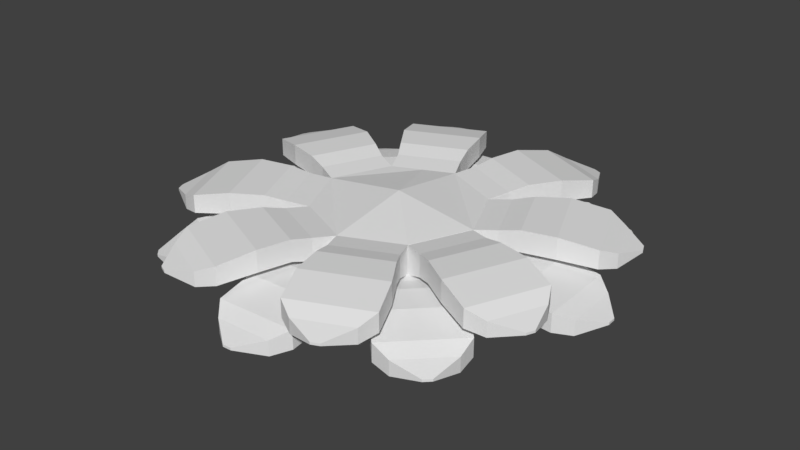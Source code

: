 # Source: Flower2.blend  (saved by Blender 2.79.0; exported with 4.5.12 LTS)
import bpy
from mathutils import Matrix  # noqa: F401  (used for matrix-valued properties, if any)

bpy.ops.wm.read_factory_settings(use_empty=True)
scene = bpy.context.scene
scene.name = 'Scene'

# ---- collections
col_collection_1 = bpy.data.collections.new('Collection 1'); scene.collection.children.link(col_collection_1)

# ---- materials (node trees are filled in below, after node groups)
mat_material_001 = bpy.data.materials.new('Material.001')
mat_material_001.alpha_threshold = 0.0
mat_material_001.use_transparent_shadow = False
mat_material_001.roughness = 0.5
mat_material_002 = bpy.data.materials.new('Material.002')
mat_material_002.alpha_threshold = 0.0
mat_material_002.use_transparent_shadow = False
mat_material_002.roughness = 0.5
mat_material_003 = bpy.data.materials.new('Material.003')
mat_material_003.alpha_threshold = 0.0
mat_material_003.use_transparent_shadow = False
mat_material_003.roughness = 0.5

# ---- material node trees

# ---- world
world_world = bpy.data.worlds.new('World'); scene.world = world_world
world_world.color = (0.05088, 0.05088, 0.05088)
world_world.use_sun_shadow = False
world_world.sun_shadow_jitter_overblur = 0.0
world_world.cycles.sampling_method = 'MANUAL'

# ---- meshes
me_cube_002 = bpy.data.meshes.new('Cube.002')
me_cube_002.from_pydata([(-1.0, -1.0, 1.0), (-1.0, 1.0, 1.0), (1.0, -1.0, 1.0), (1.0, 1.0, 1.0), (-1.0, -1.0, 0.0), (-1.446, 0.0, 1.0), (-1.0, 1.0, 0.0), (0.0, 1.446, 1.0), (1.0, 1.0, 0.0), (1.446, 0.0, 1.0), (1.0, -1.0, 0.0), (0.0, -1.446, 1.0), (0.0, 0.0, 1.218), (0.0, -1.446, 0.0), (1.446, 0.0, 0.0), (0.0, 1.446, 0.0), (-1.446, 0.0, 0.0), (-1.0, -1.0, 0.5), (-1.223, 0.5, 1.0), (0.5, 1.223, 1.0), (1.223, -0.5, 1.0), (-0.5, -1.223, 1.0), (-1.223, -0.5, 1.0), (-1.0, 1.0, 0.5), (-0.5, 1.223, 1.0), (1.0, 1.0, 0.5), (1.223, 0.5, 1.0), (1.0, -1.0, 0.5), (-0.5, -1.223, 0.0), (0.0, -1.446, 0.5), (1.223, -0.5, 0.0), (1.223, 0.5, 0.0), (1.446, 0.0, 0.5), (0.5, 1.223, 0.0), (-0.5, 1.223, 0.0), (0.0, 1.446, 0.5), (-1.223, 0.5, 0.0), (-1.223, -0.5, 0.0), (-1.446, 0.0, 0.5), (0.5, -1.223, 1.0), (0.5, -1.223, 0.0), (0.5, -1.223, 0.5), (-1.223, -0.5, 0.5), (-0.5, 1.223, 0.5), (1.223, 0.5, 0.5), (-0.5, -1.223, 0.5), (1.223, -0.5, 0.5), (0.5, 1.223, 0.5), (-1.223, 0.5, 0.5), (0.6633, -1.589, 1.05), (0.1633, -1.812, 1.05), (1.163, -1.366, 1.05), (1.163, -1.366, 0.6598), (0.1633, -1.812, 0.6598), (0.6633, -1.589, 0.6598), (0.8051, -1.907, 1.125), (0.2619, -2.149, 1.125), (1.348, -1.664, 1.125), (1.348, -1.664, 0.7552), (0.2619, -2.149, 0.7552), (0.8051, -1.907, 0.7552), (1.032, -2.414, 1.131), (0.4038, -2.694, 1.131), (1.659, -2.134, 1.131), (1.659, -2.134, 0.7633), (0.4038, -2.694, 0.7633), (1.032, -2.414, 0.7633), (1.284, -2.98, 1.014), (0.6567, -3.26, 1.014), (1.912, -2.7, 1.014), (1.912, -2.7, 0.6989), (0.6567, -3.26, 0.6989), (1.284, -2.98, 0.6989), (1.389, -3.215, 0.8931), (0.9541, -3.409, 0.8931), (1.824, -3.02, 0.8931), (1.824, -3.02, 0.6382), (0.9541, -3.409, 0.6382), (1.389, -3.215, 0.6382), (1.521, -3.509, 0.7855), (1.453, -3.539, 0.7855), (1.588, -3.479, 0.7855), (1.588, -3.479, 0.7458), (1.453, -3.539, 0.7458), (1.521, -3.509, 0.7458), (0.005389, -1.436, 1.0), (-0.9941, -0.988, 1.0), (0.005389, -1.436, 0.5), (-0.4943, -1.212, 1.0), (-0.9941, -0.988, 0.5), (-0.4943, -1.212, 0.5), (-0.6581, -1.577, 1.051), (-1.158, -1.353, 1.051), (-0.1583, -1.801, 1.051), (-0.1583, -1.801, 0.6598), (-1.158, -1.353, 0.6598), (-0.6581, -1.577, 0.6598), (-0.8003, -1.895, 1.125), (-1.343, -1.652, 1.125), (-0.2574, -2.138, 1.125), (-0.2574, -2.138, 0.7553), (-1.343, -1.652, 0.7553), (-0.8003, -1.895, 0.7553), (-1.027, -2.402, 1.131), (-1.655, -2.121, 1.131), (-0.4, -2.683, 1.131), (-0.4, -2.683, 0.7634), (-1.655, -2.121, 0.7634), (-1.027, -2.402, 0.7634), (-1.281, -2.968, 1.014), (-1.908, -2.687, 1.014), (-0.6535, -3.249, 1.014), (-0.6535, -3.249, 0.6989), (-1.908, -2.687, 0.6989), (-1.281, -2.968, 0.6989), (-1.386, -3.202, 0.8932), (-1.82, -3.007, 0.8932), (-0.9511, -3.397, 0.8932), (-0.9511, -3.397, 0.6382), (-1.82, -3.007, 0.6382), (-1.386, -3.202, 0.6382), (-1.518, -3.497, 0.7856), (-1.585, -3.466, 0.7856), (-1.45, -3.527, 0.7856), (-1.45, -3.527, 0.7458), (-1.585, -3.466, 0.7458), (-1.518, -3.497, 0.7458), (-0.9729, -0.9902, 0.9957), (-1.415, 0.01168, 0.9957), (-0.9729, -0.9902, 0.4957), (-1.194, -0.4893, 0.9957), (-1.415, 0.01168, 0.4957), (-1.194, -0.4893, 0.4957), (-1.56, -0.651, 1.046), (-1.782, -0.1501, 1.046), (-1.339, -1.152, 1.046), (-1.339, -1.152, 0.6555), (-1.782, -0.1501, 0.6555), (-1.56, -0.651, 0.6555), (-1.879, -0.7915, 1.12), (-2.119, -0.2473, 1.12), (-1.638, -1.336, 1.12), (-1.638, -1.336, 0.7509), (-2.119, -0.2473, 0.7509), (-1.879, -0.7915, 0.7509), (-2.387, -1.016, 1.127), (-2.664, -0.3869, 1.127), (-2.109, -1.645, 1.127), (-2.109, -1.645, 0.7591), (-2.664, -0.3869, 0.7591), (-2.387, -1.016, 0.7591), (-2.954, -1.266, 1.009), (-3.232, -0.6373, 1.009), (-2.677, -1.895, 1.009), (-2.677, -1.895, 0.6946), (-3.232, -0.6373, 0.6946), (-2.954, -1.266, 0.6946), (-3.189, -1.37, 0.8889), (-3.381, -0.9341, 0.8889), (-2.997, -1.806, 0.8889), (-2.997, -1.806, 0.6339), (-3.381, -0.9341, 0.6339), (-3.189, -1.37, 0.6339), (-3.484, -1.5, 0.7812), (-3.514, -1.432, 0.7812), (-3.454, -1.568, 0.7812), (-3.454, -1.568, 0.7415), (-3.514, -1.432, 0.7415), (-3.484, -1.5, 0.7415), (-1.428, -0.007555, 0.9957), (-0.9813, 0.9924, 0.9957), (-1.428, -0.007555, 0.4957), (-1.205, 0.4924, 0.9957), (-0.9813, 0.9924, 0.4957), (-1.205, 0.4924, 0.4957), (-1.57, 0.6558, 1.046), (-1.347, 1.156, 1.046), (-1.794, 0.1558, 1.046), (-1.794, 0.1558, 0.6555), (-1.347, 1.156, 0.6555), (-1.57, 0.6558, 0.6555), (-1.888, 0.7976, 1.12), (-1.645, 1.341, 1.12), (-2.131, 0.2545, 1.12), (-2.131, 0.2545, 0.7509), (-1.645, 1.341, 0.7509), (-1.888, 0.7976, 0.7509), (-2.395, 1.024, 1.127), (-2.115, 1.652, 1.127), (-2.675, 0.3965, 1.127), (-2.675, 0.3965, 0.7591), (-2.115, 1.652, 0.7591), (-2.395, 1.024, 0.7591), (-2.961, 1.277, 1.009), (-2.681, 1.905, 1.009), (-3.242, 0.6495, 1.009), (-3.242, 0.6495, 0.6946), (-2.681, 1.905, 0.6946), (-2.961, 1.277, 0.6946), (-3.196, 1.382, 0.8889), (-3.001, 1.817, 0.8889), (-3.39, 0.9469, 0.8889), (-3.39, 0.9469, 0.6339), (-3.001, 1.817, 0.6339), (-3.196, 1.382, 0.6339), (-3.49, 1.513, 0.7812), (-3.46, 1.581, 0.7812), (-3.521, 1.446, 0.7812), (-3.521, 1.446, 0.7415), (-3.46, 1.581, 0.7415), (-3.49, 1.513, 0.7415), (-0.9937, 0.9982, 0.9957), (0.004353, 1.449, 0.9957), (-0.9937, 0.9982, 0.4957), (-0.4947, 1.224, 0.9957), (0.004353, 1.449, 0.4957), (-0.4947, 1.224, 0.4957), (-0.6595, 1.589, 1.046), (-0.1605, 1.814, 1.046), (-1.159, 1.363, 1.046), (-1.159, 1.363, 0.6555), (-0.1605, 1.814, 0.6555), (-0.6595, 1.589, 0.6555), (-0.8027, 1.906, 1.12), (-0.2606, 2.15, 1.12), (-1.345, 1.661, 1.12), (-1.345, 1.661, 0.7509), (-0.2606, 2.15, 0.7509), (-0.8027, 1.906, 0.7509), (-1.031, 2.412, 1.127), (-0.4049, 2.695, 1.127), (-1.658, 2.129, 1.127), (-1.658, 2.129, 0.7591), (-0.4049, 2.695, 0.7591), (-1.031, 2.412, 0.7591), (-1.287, 2.977, 1.009), (-0.6602, 3.26, 1.009), (-1.913, 2.694, 1.009), (-1.913, 2.694, 0.6946), (-0.6602, 3.26, 0.6946), (-1.287, 2.977, 0.6946), (-1.392, 3.211, 0.8889), (-0.9582, 3.407, 0.8889), (-1.826, 3.015, 0.8889), (-1.826, 3.015, 0.6339), (-0.9582, 3.407, 0.6339), (-1.392, 3.211, 0.6339), (-1.525, 3.505, 0.7812), (-1.457, 3.536, 0.7812), (-1.593, 3.475, 0.7812), (-1.593, 3.475, 0.7415), (-1.457, 3.536, 0.7415), (-1.525, 3.505, 0.7415), (-0.009278, 1.43, 0.9957), (0.9865, 0.9746, 0.9957), (-0.009278, 1.43, 0.4957), (0.4886, 1.202, 0.9957), (0.9865, 0.9746, 0.4957), (0.4886, 1.202, 0.4957), (0.6553, 1.567, 1.046), (1.153, 1.339, 1.046), (0.1574, 1.795, 1.046), (0.1574, 1.795, 0.6555), (1.153, 1.339, 0.6555), (0.6553, 1.567, 0.6555), (0.8001, 1.883, 1.12), (1.341, 1.635, 1.12), (0.2592, 2.131, 1.12), (0.2592, 2.131, 0.7509), (1.341, 1.635, 0.7509), (0.8001, 1.883, 0.7509), (1.031, 2.388, 1.127), (1.656, 2.102, 1.127), (0.4061, 2.674, 1.127), (0.4061, 2.674, 0.7591), (1.656, 2.102, 0.7591), (1.031, 2.388, 0.7591), (1.289, 2.952, 1.009), (1.914, 2.666, 1.009), (0.6643, 3.238, 1.009), (0.6643, 3.238, 0.6946), (1.914, 2.666, 0.6946), (1.289, 2.952, 0.6946), (1.396, 3.185, 0.8889), (1.829, 2.987, 0.8889), (0.963, 3.384, 0.8889), (0.963, 3.384, 0.6339), (1.829, 2.987, 0.6339), (1.396, 3.185, 0.6339), (1.53, 3.479, 0.7812), (1.598, 3.448, 0.7812), (1.463, 3.51, 0.7812), (1.463, 3.51, 0.7415), (1.598, 3.448, 0.7415), (1.53, 3.479, 0.7415), (0.9875, 0.999, 0.9957), (1.423, -0.005657, 0.9957), (0.9875, 0.999, 0.4957), (1.205, 0.4967, 0.9957), (1.423, -0.005657, 0.4957), (1.205, 0.4967, 0.4957), (1.573, 0.6561, 1.046), (1.791, 0.1537, 1.046), (1.355, 1.158, 1.046), (1.355, 1.158, 0.6555), (1.791, 0.1537, 0.6555), (1.573, 0.6561, 0.6555), (1.892, 0.7945, 1.12), (2.129, 0.2488, 1.12), (1.655, 1.34, 1.12), (1.655, 1.34, 0.7509), (2.129, 0.2488, 0.7509), (1.892, 0.7945, 0.7509), (2.402, 1.016, 1.127), (2.675, 0.3849, 1.127), (2.128, 1.646, 1.127), (2.128, 1.646, 0.7591), (2.675, 0.3849, 0.7591), (2.402, 1.016, 0.7591), (2.971, 1.262, 1.009), (3.244, 0.6317, 1.009), (2.697, 1.893, 1.009), (2.697, 1.893, 0.6946), (3.244, 0.6317, 0.6946), (2.971, 1.262, 0.6946), (3.206, 1.365, 0.8889), (3.396, 0.9275, 0.8889), (3.016, 1.801, 0.8889), (3.016, 1.801, 0.6339), (3.396, 0.9275, 0.6339), (3.206, 1.365, 0.6339), (3.502, 1.493, 0.7812), (3.532, 1.425, 0.7812), (3.473, 1.561, 0.7812), (3.473, 1.561, 0.7415), (3.532, 1.425, 0.7415), (3.502, 1.493, 0.7415), (1.425, 0.002736, 0.9957), (0.9863, -1.001, 0.9957), (1.425, 0.002736, 0.4957), (1.206, -0.4989, 0.9957), (0.9863, -1.001, 0.4957), (1.206, -0.4989, 0.4957), (1.573, -0.6595, 1.046), (1.353, -1.161, 1.046), (1.792, -0.1579, 1.046), (1.792, -0.1579, 0.6555), (1.353, -1.161, 0.6555), (1.573, -0.6595, 0.6555), (1.891, -0.7989, 1.12), (1.653, -1.344, 1.12), (2.13, -0.254, 1.12), (2.13, -0.254, 0.7509), (1.653, -1.344, 0.7509), (1.891, -0.7989, 0.7509), (2.4, -1.022, 1.127), (2.125, -1.651, 1.127), (2.676, -0.3919, 1.127), (2.676, -0.3919, 0.7591), (2.125, -1.651, 0.7591), (2.4, -1.022, 0.7591), (2.969, -1.27, 1.009), (2.693, -1.9, 1.009), (3.244, -0.6406, 1.009), (3.244, -0.6406, 0.6946), (2.693, -1.9, 0.6946), (2.969, -1.27, 0.6946), (3.204, -1.373, 0.8889), (3.013, -1.81, 0.8889), (3.395, -0.9369, 0.8889), (3.395, -0.9369, 0.6339), (3.013, -1.81, 0.6339), (3.204, -1.373, 0.6339), (3.499, -1.503, 0.7812), (3.47, -1.571, 0.7812), (3.529, -1.435, 0.7812), (3.529, -1.435, 0.7415), (3.47, -1.571, 0.7415), (3.499, -1.503, 0.7415), (0.5711, -1.29, 0.5206), (0.5378, 1.353, 0.5206), (-0.5229, -1.338, 0.5206), (0.9211, 0.962, 0.5206), (0.5711, -1.29, 0.02057), (0.5378, 1.353, 0.02057), (0.02412, -1.314, 0.5206), (-0.5229, -1.338, 0.02057), (0.02412, -1.314, 0.02057), (0.9211, 0.962, 0.02057), (0.04194, -1.714, 0.571), (-0.5051, -1.739, 0.571), (0.589, -1.69, 0.571), (0.589, -1.69, 0.1804), (-0.5051, -1.739, 0.1804), (0.04194, -1.714, 0.1804), (0.05741, -2.062, 0.6453), (-0.5369, -2.088, 0.6453), (0.6517, -2.035, 0.6453), (0.6517, -2.035, 0.2758), (-0.5369, -2.088, 0.2758), (0.05741, -2.062, 0.2758), (0.08212, -2.617, 0.6519), (-0.6047, -2.647, 0.6519), (0.7689, -2.586, 0.6519), (0.7689, -2.586, 0.2839), (-0.6047, -2.647, 0.2839), (0.08212, -2.617, 0.2839), (0.1097, -3.236, 0.5342), (-0.5771, -3.267, 0.5342), (0.7965, -3.206, 0.5342), (0.7965, -3.206, 0.2195), (-0.5771, -3.267, 0.2195), (0.1097, -3.236, 0.2195), (0.1211, -3.493, 0.4137), (-0.3547, -3.514, 0.4137), (0.597, -3.471, 0.4137), (0.597, -3.471, 0.1587), (-0.3547, -3.514, 0.1587), (0.1211, -3.493, 0.1587), (0.1355, -3.815, 0.3061), (0.06134, -3.818, 0.3061), (0.2096, -3.812, 0.3061), (0.2096, -3.812, 0.2664), (0.06134, -3.818, 0.2664), (0.1355, -3.815, 0.2664), (-0.5139, -1.33, 0.5206), (-1.28, -0.5474, 0.5206), (-0.5139, -1.33, 0.0206), (-0.8968, -0.9389, 0.5206), (-1.28, -0.5474, 0.0206), (-0.8968, -0.9389, 0.0206), (-1.183, -1.219, 0.5711), (-1.566, -0.8274, 0.5711), (-0.8003, -1.61, 0.5711), (-0.8003, -1.61, 0.1804), (-1.566, -0.8274, 0.1804), (-1.183, -1.219, 0.1804), (-1.432, -1.462, 0.6453), (-1.848, -1.037, 0.6453), (-1.016, -1.887, 0.6453), (-1.016, -1.887, 0.2758), (-1.848, -1.037, 0.2758), (-1.432, -1.462, 0.2758), (-1.829, -1.851, 0.6519), (-2.31, -1.359, 0.6519), (-1.348, -2.342, 0.6519), (-1.348, -2.342, 0.2839), (-2.31, -1.359, 0.2839), (-1.829, -1.851, 0.2839), (-2.272, -2.284, 0.5343), (-2.753, -1.793, 0.5343), (-1.792, -2.776, 0.5343), (-1.792, -2.776, 0.2195), (-2.753, -1.793, 0.2195), (-2.272, -2.284, 0.2195), (-2.456, -2.464, 0.4137), (-2.789, -2.123, 0.4137), (-2.123, -2.804, 0.4137), (-2.123, -2.804, 0.1588), (-2.789, -2.123, 0.1588), (-2.456, -2.464, 0.1588), (-2.687, -2.689, 0.3061), (-2.738, -2.636, 0.3061), (-2.635, -2.742, 0.3061), (-2.635, -2.742, 0.2664), (-2.738, -2.636, 0.2664), (-2.687, -2.689, 0.2664), (-1.261, -0.5572, 0.5163), (-1.305, 0.537, 0.5163), (-1.261, -0.5572, 0.01629), (-1.283, -0.01009, 0.5163), (-1.305, 0.537, 0.01629), (-1.283, -0.01009, 0.01629), (-1.683, -0.02621, 0.5668), (-1.705, 0.5209, 0.5668), (-1.661, -0.5733, 0.5668), (-1.661, -0.5733, 0.1761), (-1.705, 0.5209, 0.1761), (-1.683, -0.02621, 0.1761), (-2.031, -0.04022, 0.641), (-2.055, 0.5542, 0.641), (-2.007, -0.6346, 0.641), (-2.007, -0.6346, 0.2715), (-2.055, 0.5542, 0.2715), (-2.031, -0.04022, 0.2715), (-2.586, -0.06259, 0.6476), (-2.613, 0.6243, 0.6476), (-2.558, -0.7495, 0.6476), (-2.558, -0.7495, 0.2796), (-2.613, 0.6243, 0.2796), (-2.586, -0.06259, 0.2796), (-3.205, -0.08757, 0.5299), (-3.233, 0.5993, 0.5299), (-3.178, -0.7745, 0.5299), (-3.178, -0.7745, 0.2152), (-3.233, 0.5993, 0.2152), (-3.205, -0.08757, 0.2152), (-3.462, -0.0979, 0.4094), (-3.481, 0.378, 0.4094), (-3.443, -0.5738, 0.4094), (-3.443, -0.5738, 0.1544), (-3.481, 0.378, 0.1544), (-3.462, -0.0979, 0.1544), (-3.784, -0.1109, 0.3018), (-3.787, -0.03674, 0.3018), (-3.781, -0.1851, 0.3018), (-3.781, -0.1851, 0.2621), (-3.787, -0.03674, 0.2621), (-3.784, -0.1109, 0.2621), (-1.324, 0.5238, 0.5163), (-0.5416, 1.29, 0.5163), (-1.324, 0.5238, 0.01629), (-0.9327, 0.9071, 0.5163), (-0.5416, 1.29, 0.01629), (-0.9327, 0.9071, 0.01629), (-1.213, 1.193, 0.5668), (-0.822, 1.576, 0.5668), (-1.604, 0.8099, 0.5668), (-1.604, 0.8099, 0.1761), (-0.822, 1.576, 0.1761), (-1.213, 1.193, 0.1761), (-1.457, 1.442, 0.641), (-1.032, 1.858, 0.641), (-1.881, 1.025, 0.641), (-1.881, 1.025, 0.2715), (-1.032, 1.858, 0.2715), (-1.457, 1.442, 0.2715), (-1.845, 1.838, 0.6476), (-1.354, 2.319, 0.6476), (-2.336, 1.357, 0.6476), (-2.336, 1.357, 0.2796), (-1.354, 2.319, 0.2796), (-1.845, 1.838, 0.2796), (-2.279, 2.281, 0.5299), (-1.788, 2.762, 0.5299), (-2.77, 1.8, 0.5299), (-2.77, 1.8, 0.2152), (-1.788, 2.762, 0.2152), (-2.279, 2.281, 0.2152), (-2.459, 2.465, 0.4094), (-2.119, 2.798, 0.4094), (-2.799, 2.131, 0.4094), (-2.799, 2.131, 0.1544), (-2.119, 2.798, 0.1544), (-2.459, 2.465, 0.1544), (-2.685, 2.695, 0.3018), (-2.632, 2.747, 0.3018), (-2.738, 2.643, 0.3018), (-2.738, 2.643, 0.2621), (-2.632, 2.747, 0.2621), (-2.685, 2.695, 0.2621), (-0.5511, 1.3, 0.5163), (0.5427, 1.354, 0.5163), (-0.5511, 1.3, 0.01629), (-0.00417, 1.327, 0.5163), (0.5427, 1.354, 0.01629), (-0.00417, 1.327, 0.01629), (-0.02372, 1.727, 0.5668), (0.5232, 1.754, 0.5668), (-0.5706, 1.7, 0.5668), (-0.5706, 1.7, 0.1761), (0.5232, 1.754, 0.1761), (-0.02372, 1.727, 0.1761), (-0.04069, 2.075, 0.641), (0.5535, 2.104, 0.641), (-0.6348, 2.045, 0.641), (-0.6348, 2.045, 0.2715), (0.5535, 2.104, 0.2715), (-0.04069, 2.075, 0.2715), (-0.0678, 2.629, 0.6476), (0.6188, 2.663, 0.6476), (-0.7544, 2.596, 0.6476), (-0.7544, 2.596, 0.2796), (0.6188, 2.663, 0.2796), (-0.0678, 2.629, 0.2796), (-0.09806, 3.249, 0.5299), (0.5886, 3.282, 0.5299), (-0.7847, 3.215, 0.5299), (-0.7847, 3.215, 0.2152), (0.5886, 3.282, 0.2152), (-0.09806, 3.249, 0.2152), (-0.1106, 3.505, 0.4094), (0.3652, 3.528, 0.4094), (-0.5863, 3.482, 0.4094), (-0.5863, 3.482, 0.1544), (0.3652, 3.528, 0.1544), (-0.1106, 3.505, 0.1544), (-0.1263, 3.828, 0.3018), (-0.05221, 3.831, 0.3018), (-0.2005, 3.824, 0.3018), (-0.2005, 3.824, 0.2621), (-0.05221, 3.831, 0.2621), (-0.1263, 3.828, 0.2621), (0.5232, 1.341, 0.5163), (1.283, 0.5523, 0.5163), (0.5232, 1.341, 0.01629), (0.9029, 0.9469, 0.5163), (1.283, 0.5523, 0.01629), (0.9029, 0.9469, 0.01629), (1.192, 1.225, 0.5668), (1.571, 0.8301, 0.5668), (0.8119, 1.619, 0.5668), (0.8119, 1.619, 0.1761), (1.571, 0.8301, 0.1761), (1.192, 1.225, 0.1761), (1.442, 1.466, 0.641), (1.855, 1.037, 0.641), (1.03, 1.894, 0.641), (1.03, 1.894, 0.2715), (1.855, 1.037, 0.2715), (1.442, 1.466, 0.2715), (1.842, 1.851, 0.6476), (2.319, 1.356, 0.6476), (1.366, 2.346, 0.6476), (1.366, 2.346, 0.2796), (2.319, 1.356, 0.2796), (1.842, 1.851, 0.2796), (2.289, 2.281, 0.5299), (2.766, 1.786, 0.5299), (1.813, 2.776, 0.5299), (1.813, 2.776, 0.2152), (2.766, 1.786, 0.2152), (2.289, 2.281, 0.2152), (2.474, 2.459, 0.4094), (2.805, 2.116, 0.4094), (2.144, 2.802, 0.4094), (2.144, 2.802, 0.1544), (2.805, 2.116, 0.1544), (2.474, 2.459, 0.1544), (2.707, 2.683, 0.3018), (2.758, 2.629, 0.3018), (2.655, 2.736, 0.3018), (2.655, 2.736, 0.2621), (2.758, 2.629, 0.2621), (2.707, 2.683, 0.2621), (1.292, 0.5747, 0.5163), (1.33, -0.5198, 0.5163), (1.292, 0.5747, 0.01629), (1.311, 0.02743, 0.5163), (1.33, -0.5198, 0.01629), (1.311, 0.02743, 0.01629), (1.711, 0.041, 0.5668), (1.73, -0.5063, 0.5668), (1.693, 0.5883, 0.5668), (1.693, 0.5883, 0.1761), (1.73, -0.5063, 0.1761), (1.711, 0.041, 0.1761), (2.059, 0.05278, 0.641), (2.079, -0.5417, 0.641), (2.039, 0.6473, 0.641), (2.039, 0.6473, 0.2715), (2.079, -0.5417, 0.2715), (2.059, 0.05278, 0.2715), (2.614, 0.0716, 0.6476), (2.637, -0.6155, 0.6476), (2.591, 0.7587, 0.6476), (2.591, 0.7587, 0.2796), (2.637, -0.6155, 0.2796), (2.614, 0.0716, 0.2796), (3.234, 0.09261, 0.5299), (3.257, -0.5944, 0.5299), (3.211, 0.7797, 0.5299), (3.211, 0.7797, 0.2152), (3.257, -0.5944, 0.2152), (3.234, 0.09261, 0.2152), (3.49, 0.1013, 0.4094), (3.507, -0.3747, 0.4094), (3.474, 0.5773, 0.4094), (3.474, 0.5773, 0.1544), (3.507, -0.3747, 0.1544), (3.49, 0.1013, 0.1544), (3.813, 0.1122, 0.3018), (3.816, 0.03806, 0.3018), (3.811, 0.1864, 0.3018), (3.811, 0.1864, 0.2621), (3.816, 0.03806, 0.2621), (3.813, 0.1122, 0.2621), (1.335, -0.5128, 0.5163), (0.5582, -1.285, 0.5163), (1.335, -0.5128, 0.01629), (0.9464, -0.899, 0.5163), (0.5582, -1.285, 0.01629), (0.9464, -0.899, 0.01629), (1.229, -1.183, 0.5668), (0.8407, -1.569, 0.5668), (1.617, -0.7967, 0.5668), (1.617, -0.7967, 0.1761), (0.8407, -1.569, 0.1761), (1.229, -1.183, 0.1761), (1.474, -1.429, 0.641), (1.053, -1.849, 0.641), (1.896, -1.01, 0.641), (1.896, -1.01, 0.2715), (1.053, -1.849, 0.2715), (1.474, -1.429, 0.2715), (1.866, -1.823, 0.6476), (1.379, -2.308, 0.6476), (2.353, -1.338, 0.6476), (2.353, -1.338, 0.2796), (1.379, -2.308, 0.2796), (1.866, -1.823, 0.2796), (2.303, -2.263, 0.5299), (1.816, -2.748, 0.5299), (2.791, -1.778, 0.5299), (2.791, -1.778, 0.2152), (1.816, -2.748, 0.2152), (2.303, -2.263, 0.2152), (2.484, -2.445, 0.4094), (2.147, -2.781, 0.4094), (2.822, -2.109, 0.4094), (2.822, -2.109, 0.1544), (2.147, -2.781, 0.1544), (2.484, -2.445, 0.1544), (2.712, -2.674, 0.3018), (2.659, -2.726, 0.3018), (2.765, -2.621, 0.3018), (2.765, -2.621, 0.2621), (2.659, -2.726, 0.2621), (2.712, -2.674, 0.2621)], [], [(48, 18, 1, 23), (47, 19, 3, 25), (46, 20, 2, 27), (45, 21, 0, 17), (21, 22, 0), (9, 12, 11, 2, 20), (19, 7, 12, 9, 26), (24, 1, 18), (44, 26, 9, 32), (43, 24, 7, 35), (13, 28, 4, 37, 16, 36, 6, 34, 15, 33, 8, 31, 14, 30, 10), (42, 22, 5, 38), (11, 29, 53, 50), (2, 11, 39), (13, 10, 40), (40, 41, 29, 13), (10, 27, 41, 40), (29, 41, 54, 53), (37, 42, 38, 16), (4, 17, 42, 37), (17, 0, 22, 42), (34, 43, 35, 15), (6, 23, 43, 34), (23, 1, 24, 43), (31, 44, 32, 14), (8, 25, 44, 31), (25, 3, 26, 44), (7, 24, 18, 5, 12), (3, 19, 26), (12, 5, 22, 21, 11), (28, 45, 17, 4), (13, 29, 45, 28), (29, 11, 21, 45), (30, 46, 27, 10), (14, 32, 46, 30), (32, 9, 20, 46), (33, 47, 25, 8), (15, 35, 47, 33), (35, 7, 19, 47), (36, 48, 23, 6), (16, 38, 48, 36), (38, 5, 18, 48), (50, 53, 59, 56), (54, 52, 58, 60), (2, 39, 49, 51), (41, 27, 52, 54), (39, 11, 50, 49), (27, 2, 51, 52), (57, 55, 61, 63), (59, 60, 66, 65), (52, 51, 57, 58), (53, 54, 60, 59), (51, 49, 55, 57), (49, 50, 56, 55), (64, 63, 69, 70), (62, 65, 71, 68), (55, 56, 62, 61), (60, 58, 64, 66), (56, 59, 65, 62), (58, 57, 63, 64), (67, 68, 74, 73), (69, 67, 73, 75), (65, 66, 72, 71), (63, 61, 67, 69), (61, 62, 68, 67), (66, 64, 70, 72), (77, 78, 84, 83), (76, 75, 81, 82), (72, 70, 76, 78), (68, 71, 77, 74), (70, 69, 75, 76), (71, 72, 78, 77), (84, 79, 80, 83), (82, 81, 79, 84), (75, 73, 79, 81), (73, 74, 80, 79), (78, 76, 82, 84), (74, 77, 83, 80), (86, 89, 95, 92), (89, 90, 96, 95), (92, 95, 101, 98), (96, 94, 100, 102), (85, 88, 91, 93), (90, 87, 94, 96), (88, 86, 92, 91), (87, 85, 93, 94), (99, 97, 103, 105), (101, 102, 108, 107), (94, 93, 99, 100), (95, 96, 102, 101), (93, 91, 97, 99), (91, 92, 98, 97), (106, 105, 111, 112), (104, 107, 113, 110), (97, 98, 104, 103), (102, 100, 106, 108), (98, 101, 107, 104), (100, 99, 105, 106), (109, 110, 116, 115), (111, 109, 115, 117), (107, 108, 114, 113), (105, 103, 109, 111), (103, 104, 110, 109), (108, 106, 112, 114), (119, 120, 126, 125), (118, 117, 123, 124), (114, 112, 118, 120), (110, 113, 119, 116), (112, 111, 117, 118), (113, 114, 120, 119), (126, 121, 122, 125), (124, 123, 121, 126), (117, 115, 121, 123), (115, 116, 122, 121), (120, 118, 124, 126), (116, 119, 125, 122), (128, 131, 137, 134), (131, 132, 138, 137), (134, 137, 143, 140), (138, 136, 142, 144), (127, 130, 133, 135), (132, 129, 136, 138), (130, 128, 134, 133), (129, 127, 135, 136), (141, 139, 145, 147), (143, 144, 150, 149), (136, 135, 141, 142), (137, 138, 144, 143), (135, 133, 139, 141), (133, 134, 140, 139), (148, 147, 153, 154), (146, 149, 155, 152), (139, 140, 146, 145), (144, 142, 148, 150), (140, 143, 149, 146), (142, 141, 147, 148), (151, 152, 158, 157), (153, 151, 157, 159), (149, 150, 156, 155), (147, 145, 151, 153), (145, 146, 152, 151), (150, 148, 154, 156), (161, 162, 168, 167), (160, 159, 165, 166), (156, 154, 160, 162), (152, 155, 161, 158), (154, 153, 159, 160), (155, 156, 162, 161), (168, 163, 164, 167), (166, 165, 163, 168), (159, 157, 163, 165), (157, 158, 164, 163), (162, 160, 166, 168), (158, 161, 167, 164), (170, 173, 179, 176), (173, 174, 180, 179), (176, 179, 185, 182), (180, 178, 184, 186), (169, 172, 175, 177), (174, 171, 178, 180), (172, 170, 176, 175), (171, 169, 177, 178), (183, 181, 187, 189), (185, 186, 192, 191), (178, 177, 183, 184), (179, 180, 186, 185), (177, 175, 181, 183), (175, 176, 182, 181), (190, 189, 195, 196), (188, 191, 197, 194), (181, 182, 188, 187), (186, 184, 190, 192), (182, 185, 191, 188), (184, 183, 189, 190), (193, 194, 200, 199), (195, 193, 199, 201), (191, 192, 198, 197), (189, 187, 193, 195), (187, 188, 194, 193), (192, 190, 196, 198), (203, 204, 210, 209), (202, 201, 207, 208), (198, 196, 202, 204), (194, 197, 203, 200), (196, 195, 201, 202), (197, 198, 204, 203), (210, 205, 206, 209), (208, 207, 205, 210), (201, 199, 205, 207), (199, 200, 206, 205), (204, 202, 208, 210), (200, 203, 209, 206), (212, 215, 221, 218), (215, 216, 222, 221), (218, 221, 227, 224), (222, 220, 226, 228), (211, 214, 217, 219), (216, 213, 220, 222), (214, 212, 218, 217), (213, 211, 219, 220), (225, 223, 229, 231), (227, 228, 234, 233), (220, 219, 225, 226), (221, 222, 228, 227), (219, 217, 223, 225), (217, 218, 224, 223), (232, 231, 237, 238), (230, 233, 239, 236), (223, 224, 230, 229), (228, 226, 232, 234), (224, 227, 233, 230), (226, 225, 231, 232), (235, 236, 242, 241), (237, 235, 241, 243), (233, 234, 240, 239), (231, 229, 235, 237), (229, 230, 236, 235), (234, 232, 238, 240), (245, 246, 252, 251), (244, 243, 249, 250), (240, 238, 244, 246), (236, 239, 245, 242), (238, 237, 243, 244), (239, 240, 246, 245), (252, 247, 248, 251), (250, 249, 247, 252), (243, 241, 247, 249), (241, 242, 248, 247), (246, 244, 250, 252), (242, 245, 251, 248), (254, 257, 263, 260), (257, 258, 264, 263), (260, 263, 269, 266), (264, 262, 268, 270), (253, 256, 259, 261), (258, 255, 262, 264), (256, 254, 260, 259), (255, 253, 261, 262), (267, 265, 271, 273), (269, 270, 276, 275), (262, 261, 267, 268), (263, 264, 270, 269), (261, 259, 265, 267), (259, 260, 266, 265), (274, 273, 279, 280), (272, 275, 281, 278), (265, 266, 272, 271), (270, 268, 274, 276), (266, 269, 275, 272), (268, 267, 273, 274), (277, 278, 284, 283), (279, 277, 283, 285), (275, 276, 282, 281), (273, 271, 277, 279), (271, 272, 278, 277), (276, 274, 280, 282), (287, 288, 294, 293), (286, 285, 291, 292), (282, 280, 286, 288), (278, 281, 287, 284), (280, 279, 285, 286), (281, 282, 288, 287), (294, 289, 290, 293), (292, 291, 289, 294), (285, 283, 289, 291), (283, 284, 290, 289), (288, 286, 292, 294), (284, 287, 293, 290), (296, 299, 305, 302), (299, 300, 306, 305), (302, 305, 311, 308), (306, 304, 310, 312), (295, 298, 301, 303), (300, 297, 304, 306), (298, 296, 302, 301), (297, 295, 303, 304), (309, 307, 313, 315), (311, 312, 318, 317), (304, 303, 309, 310), (305, 306, 312, 311), (303, 301, 307, 309), (301, 302, 308, 307), (316, 315, 321, 322), (314, 317, 323, 320), (307, 308, 314, 313), (312, 310, 316, 318), (308, 311, 317, 314), (310, 309, 315, 316), (319, 320, 326, 325), (321, 319, 325, 327), (317, 318, 324, 323), (315, 313, 319, 321), (313, 314, 320, 319), (318, 316, 322, 324), (329, 330, 336, 335), (328, 327, 333, 334), (324, 322, 328, 330), (320, 323, 329, 326), (322, 321, 327, 328), (323, 324, 330, 329), (336, 331, 332, 335), (334, 333, 331, 336), (327, 325, 331, 333), (325, 326, 332, 331), (330, 328, 334, 336), (326, 329, 335, 332), (338, 341, 347, 344), (341, 342, 348, 347), (344, 347, 353, 350), (348, 346, 352, 354), (337, 340, 343, 345), (342, 339, 346, 348), (340, 338, 344, 343), (339, 337, 345, 346), (351, 349, 355, 357), (353, 354, 360, 359), (346, 345, 351, 352), (347, 348, 354, 353), (345, 343, 349, 351), (343, 344, 350, 349), (358, 357, 363, 364), (356, 359, 365, 362), (349, 350, 356, 355), (354, 352, 358, 360), (350, 353, 359, 356), (352, 351, 357, 358), (361, 362, 368, 367), (363, 361, 367, 369), (359, 360, 366, 365), (357, 355, 361, 363), (355, 356, 362, 361), (360, 358, 364, 366), (371, 372, 378, 377), (370, 369, 375, 376), (366, 364, 370, 372), (362, 365, 371, 368), (364, 363, 369, 370), (365, 366, 372, 371), (378, 373, 374, 377), (376, 375, 373, 378), (369, 367, 373, 375), (367, 368, 374, 373), (372, 370, 376, 378), (368, 371, 377, 374), (381, 386, 393, 390), (379, 381, 385), (386, 387, 394, 393), (384, 380, 382, 388), (390, 393, 399, 396), (394, 392, 398, 400), (379, 385, 389, 391), (387, 383, 392, 394), (385, 381, 390, 389), (383, 379, 391, 392), (397, 395, 401, 403), (399, 400, 406, 405), (392, 391, 397, 398), (393, 394, 400, 399), (391, 389, 395, 397), (389, 390, 396, 395), (404, 403, 409, 410), (402, 405, 411, 408), (395, 396, 402, 401), (400, 398, 404, 406), (396, 399, 405, 402), (398, 397, 403, 404), (407, 408, 414, 413), (409, 407, 413, 415), (405, 406, 412, 411), (403, 401, 407, 409), (401, 402, 408, 407), (406, 404, 410, 412), (417, 418, 424, 423), (416, 415, 421, 422), (412, 410, 416, 418), (408, 411, 417, 414), (410, 409, 415, 416), (411, 412, 418, 417), (424, 419, 420, 423), (422, 421, 419, 424), (415, 413, 419, 421), (413, 414, 420, 419), (418, 416, 422, 424), (414, 417, 423, 420), (426, 429, 435, 432), (429, 430, 436, 435), (432, 435, 441, 438), (436, 434, 440, 442), (425, 428, 431, 433), (430, 427, 434, 436), (428, 426, 432, 431), (427, 425, 433, 434), (439, 437, 443, 445), (441, 442, 448, 447), (434, 433, 439, 440), (435, 436, 442, 441), (433, 431, 437, 439), (431, 432, 438, 437), (446, 445, 451, 452), (444, 447, 453, 450), (437, 438, 444, 443), (442, 440, 446, 448), (438, 441, 447, 444), (440, 439, 445, 446), (449, 450, 456, 455), (451, 449, 455, 457), (447, 448, 454, 453), (445, 443, 449, 451), (443, 444, 450, 449), (448, 446, 452, 454), (459, 460, 466, 465), (458, 457, 463, 464), (454, 452, 458, 460), (450, 453, 459, 456), (452, 451, 457, 458), (453, 454, 460, 459), (466, 461, 462, 465), (464, 463, 461, 466), (457, 455, 461, 463), (455, 456, 462, 461), (460, 458, 464, 466), (456, 459, 465, 462), (468, 471, 477, 474), (471, 472, 478, 477), (474, 477, 483, 480), (478, 476, 482, 484), (467, 470, 473, 475), (472, 469, 476, 478), (470, 468, 474, 473), (469, 467, 475, 476), (481, 479, 485, 487), (483, 484, 490, 489), (476, 475, 481, 482), (477, 478, 484, 483), (475, 473, 479, 481), (473, 474, 480, 479), (488, 487, 493, 494), (486, 489, 495, 492), (479, 480, 486, 485), (484, 482, 488, 490), (480, 483, 489, 486), (482, 481, 487, 488), (491, 492, 498, 497), (493, 491, 497, 499), (489, 490, 496, 495), (487, 485, 491, 493), (485, 486, 492, 491), (490, 488, 494, 496), (501, 502, 508, 507), (500, 499, 505, 506), (496, 494, 500, 502), (492, 495, 501, 498), (494, 493, 499, 500), (495, 496, 502, 501), (508, 503, 504, 507), (506, 505, 503, 508), (499, 497, 503, 505), (497, 498, 504, 503), (502, 500, 506, 508), (498, 501, 507, 504), (510, 513, 519, 516), (513, 514, 520, 519), (516, 519, 525, 522), (520, 518, 524, 526), (509, 512, 515, 517), (514, 511, 518, 520), (512, 510, 516, 515), (511, 509, 517, 518), (523, 521, 527, 529), (525, 526, 532, 531), (518, 517, 523, 524), (519, 520, 526, 525), (517, 515, 521, 523), (515, 516, 522, 521), (530, 529, 535, 536), (528, 531, 537, 534), (521, 522, 528, 527), (526, 524, 530, 532), (522, 525, 531, 528), (524, 523, 529, 530), (533, 534, 540, 539), (535, 533, 539, 541), (531, 532, 538, 537), (529, 527, 533, 535), (527, 528, 534, 533), (532, 530, 536, 538), (543, 544, 550, 549), (542, 541, 547, 548), (538, 536, 542, 544), (534, 537, 543, 540), (536, 535, 541, 542), (537, 538, 544, 543), (550, 545, 546, 549), (548, 547, 545, 550), (541, 539, 545, 547), (539, 540, 546, 545), (544, 542, 548, 550), (540, 543, 549, 546), (552, 555, 561, 558), (555, 556, 562, 561), (558, 561, 567, 564), (562, 560, 566, 568), (551, 554, 557, 559), (556, 553, 560, 562), (554, 552, 558, 557), (553, 551, 559, 560), (565, 563, 569, 571), (567, 568, 574, 573), (560, 559, 565, 566), (561, 562, 568, 567), (559, 557, 563, 565), (557, 558, 564, 563), (572, 571, 577, 578), (570, 573, 579, 576), (563, 564, 570, 569), (568, 566, 572, 574), (564, 567, 573, 570), (566, 565, 571, 572), (575, 576, 582, 581), (577, 575, 581, 583), (573, 574, 580, 579), (571, 569, 575, 577), (569, 570, 576, 575), (574, 572, 578, 580), (585, 586, 592, 591), (584, 583, 589, 590), (580, 578, 584, 586), (576, 579, 585, 582), (578, 577, 583, 584), (579, 580, 586, 585), (592, 587, 588, 591), (590, 589, 587, 592), (583, 581, 587, 589), (581, 582, 588, 587), (586, 584, 590, 592), (582, 585, 591, 588), (594, 597, 603, 600), (597, 598, 604, 603), (600, 603, 609, 606), (604, 602, 608, 610), (593, 596, 599, 601), (598, 595, 602, 604), (596, 594, 600, 599), (595, 593, 601, 602), (607, 605, 611, 613), (609, 610, 616, 615), (602, 601, 607, 608), (603, 604, 610, 609), (601, 599, 605, 607), (599, 600, 606, 605), (614, 613, 619, 620), (612, 615, 621, 618), (605, 606, 612, 611), (610, 608, 614, 616), (606, 609, 615, 612), (608, 607, 613, 614), (617, 618, 624, 623), (619, 617, 623, 625), (615, 616, 622, 621), (613, 611, 617, 619), (611, 612, 618, 617), (616, 614, 620, 622), (627, 628, 634, 633), (626, 625, 631, 632), (622, 620, 626, 628), (618, 621, 627, 624), (620, 619, 625, 626), (621, 622, 628, 627), (634, 629, 630, 633), (632, 631, 629, 634), (625, 623, 629, 631), (623, 624, 630, 629), (628, 626, 632, 634), (624, 627, 633, 630), (636, 639, 645, 642), (639, 640, 646, 645), (642, 645, 651, 648), (646, 644, 650, 652), (635, 638, 641, 643), (640, 637, 644, 646), (638, 636, 642, 641), (637, 635, 643, 644), (649, 647, 653, 655), (651, 652, 658, 657), (644, 643, 649, 650), (645, 646, 652, 651), (643, 641, 647, 649), (641, 642, 648, 647), (656, 655, 661, 662), (654, 657, 663, 660), (647, 648, 654, 653), (652, 650, 656, 658), (648, 651, 657, 654), (650, 649, 655, 656), (659, 660, 666, 665), (661, 659, 665, 667), (657, 658, 664, 663), (655, 653, 659, 661), (653, 654, 660, 659), (658, 656, 662, 664), (669, 670, 676, 675), (668, 667, 673, 674), (664, 662, 668, 670), (660, 663, 669, 666), (662, 661, 667, 668), (663, 664, 670, 669), (676, 671, 672, 675), (674, 673, 671, 676), (667, 665, 671, 673), (665, 666, 672, 671), (670, 668, 674, 676), (666, 669, 675, 672), (678, 681, 687, 684), (681, 682, 688, 687), (684, 687, 693, 690), (688, 686, 692, 694), (677, 680, 683, 685), (682, 679, 686, 688), (680, 678, 684, 683), (679, 677, 685, 686), (691, 689, 695, 697), (693, 694, 700, 699), (686, 685, 691, 692), (687, 688, 694, 693), (685, 683, 689, 691), (683, 684, 690, 689), (698, 697, 703, 704), (696, 699, 705, 702), (689, 690, 696, 695), (694, 692, 698, 700), (690, 693, 699, 696), (692, 691, 697, 698), (701, 702, 708, 707), (703, 701, 707, 709), (699, 700, 706, 705), (697, 695, 701, 703), (695, 696, 702, 701), (700, 698, 704, 706), (711, 712, 718, 717), (710, 709, 715, 716), (706, 704, 710, 712), (702, 705, 711, 708), (704, 703, 709, 710), (705, 706, 712, 711), (718, 713, 714, 717), (716, 715, 713, 718), (709, 707, 713, 715), (707, 708, 714, 713), (712, 710, 716, 718), (708, 711, 717, 714)])
me_cube_002.polygons.foreach_set('material_index', [0, 0, 0, 0, 1, 1, 1, 1, 0, 0, 2, 0, 0, 0, 2, 2, 2, 0, 2, 2, 0, 2, 2, 0, 2, 2, 0, 1, 1, 1, 2, 2, 0, 2, 2, 0, 2, 2, 0, 2, 2, 0, 0, 0, 0, 0, 0, 0, 0, 0, 0, 0, 0, 0, 0, 0, 0, 0, 0, 0, 0, 0, 0, 0, 0, 0, 0, 0, 0, 0, 0, 0, 0, 0, 0, 0, 0, 0, 0, 0, 0, 0, 0, 0, 0, 0, 0, 0, 0, 0, 0, 0, 0, 0, 0, 0, 0, 0, 0, 0, 0, 0, 0, 0, 0, 0, 0, 0, 0, 0, 0, 0, 0, 0, 0, 0, 0, 0, 0, 0, 0, 0, 0, 0, 0, 0, 0, 0, 0, 0, 0, 0, 0, 0, 0, 0, 0, 0, 0, 0, 0, 0, 0, 0, 0, 0, 0, 0, 0, 0, 0, 0, 0, 0, 0, 0, 0, 0, 0, 0, 0, 0, 0, 0, 0, 0, 0, 0, 0, 0, 0, 0, 0, 0, 0, 0, 0, 0, 0, 0, 0, 0, 0, 0, 0, 0, 0, 0, 0, 0, 0, 0, 0, 0, 0, 0, 0, 0, 0, 0, 0, 0, 0, 0, 0, 0, 0, 0, 0, 0, 0, 0, 0, 0, 0, 0, 0, 0, 0, 0, 0, 0, 0, 0, 0, 0, 0, 0, 0, 0, 0, 0, 0, 0, 0, 0, 0, 0, 0, 0, 0, 0, 0, 0, 0, 0, 0, 0, 0, 0, 0, 0, 0, 0, 0, 0, 0, 0, 0, 0, 0, 0, 0, 0, 0, 0, 0, 0, 0, 2, 0, 0, 0, 0, 0, 0, 0, 0, 0, 0, 0, 0, 0, 0, 0, 0, 0, 0, 0, 0, 0, 0, 0, 0, 0, 0, 0, 0, 0, 0, 0, 0, 0, 0, 0, 0, 0, 0, 0, 0, 0, 2, 0, 0, 0, 0, 0, 0, 0, 0, 0, 0, 0, 0, 0, 0, 0, 0, 0, 0, 0, 0, 0, 0, 0, 0, 0, 0, 0, 0, 0, 0, 0, 0, 2, 2, 2, 2, 2, 2, 2, 2, 2, 2, 2, 2, 2, 2, 2, 2, 2, 2, 2, 2, 2, 2, 2, 2, 2, 2, 2, 2, 2, 2, 2, 2, 2, 2, 2, 2, 2, 2, 2, 2, 2, 2, 2, 2, 2, 2, 2, 2, 2, 2, 2, 2, 2, 2, 2, 2, 2, 2, 2, 2, 2, 2, 2, 2, 2, 2, 2, 2, 2, 2, 2, 2, 2, 2, 2, 2, 2, 2, 2, 2, 2, 2, 2, 2, 2, 2, 2, 2, 2, 2, 2, 2, 2, 2, 2, 2, 2, 2, 2, 2, 2, 2, 2, 2, 2, 2, 2, 2, 2, 2, 2, 2, 2, 2, 2, 2, 2, 2, 2, 2, 2, 2, 2, 2, 2, 2, 2, 2, 2, 2, 2, 2, 2, 2, 2, 2, 2, 2, 2, 2, 2, 2, 2, 2, 2, 2, 2, 2, 2, 2, 2, 2, 2, 2, 2, 2, 2, 2, 2, 2, 2, 2, 2, 2, 2, 2, 2, 2, 2, 2, 2, 2, 2, 2, 2, 2, 2, 2, 2, 2, 2, 2, 2, 2, 2, 2, 2, 2, 2, 2, 2, 2, 2, 2, 2, 2, 2, 2, 2, 2, 2, 2, 2, 2, 2, 2, 2, 2, 2, 2, 2, 2, 2, 2, 2, 2, 2, 2, 2, 2, 2, 2, 2, 2, 2, 2, 2, 2, 2, 2, 2, 2, 2, 2, 2, 2, 2, 2, 2, 2, 2, 2, 2, 2, 2, 2, 2, 2, 2, 2, 2, 2, 2, 2, 2, 2, 2, 2, 2, 2, 2, 2, 2, 2, 2, 2, 2, 2, 2, 2, 2, 2, 2, 2, 2, 2, 2, 2, 2, 2, 2, 2, 2, 2, 2, 2, 2, 2, 2, 2, 2, 2, 2, 2, 2, 2, 2, 2, 2, 2, 2, 2, 2, 2, 2, 2])
me_cube_002.materials.append(mat_material_001)
me_cube_002.materials.append(mat_material_002)
me_cube_002.materials.append(mat_material_003)
me_cube_002.use_remesh_preserve_volume = False
me_cube_002.use_remesh_preserve_attributes = False
me_cube_002.use_mirror_vertex_groups = False
me_cube_002.update()

# ---- objects
ob_cube = bpy.data.objects.new('Cube', me_cube_002)

# ---- transforms, parenting, visibility, modifiers, constraints
ob_cube.location = (0.0, 0.0, 0.0)
ob_cube.scale = (0.56, 0.56, 0.56)
ob_cube.lineart.crease_threshold = 0.0

# ---- collection membership
col_collection_1.objects.link(ob_cube)

# ---- scene / render settings (as saved in the file)
scene.frame_start = 1; scene.frame_end = 250; scene.frame_set(1)
scene.render.engine = 'BLENDER_EEVEE_NEXT'
scene.render.resolution_percentage = 50
scene.render.dither_intensity = 0.0
scene.cycles.use_denoising = False
scene.cycles.samples = 128
scene.cycles.sampling_pattern = 'TABULATED_SOBOL'
scene.cycles.use_adaptive_sampling = False
scene.cycles.use_light_tree = False
scene.cycles.blur_glossy = 0.0
scene.cycles.sample_clamp_indirect = 0.0
scene.view_settings.view_transform = 'Standard'
bpy.context.view_layer.update()

# ---- added for rendering (the .blend has no active camera and no usable light): camera, sun
cam_auto = bpy.data.cameras.new('AutoCamera')
cam_auto.lens = 50.0
cam_auto.sensor_width = 36.0
cam_auto.clip_end = 1000.0
ob_auto_camera = bpy.data.objects.new('AutoCamera', cam_auto)
scene.collection.objects.link(ob_auto_camera)
ob_auto_camera.location = (5.63112, -6.74426, 4.83945)
ob_auto_camera.rotation_euler = (1.09748, -7.21219e-08, 0.694738)
scene.camera = ob_auto_camera
light_auto_sun = bpy.data.lights.new('AutoSun', 'SUN')
light_auto_sun.energy = 3.0
light_auto_sun.angle = 0.0523599
ob_auto_sun = bpy.data.objects.new('AutoSun', light_auto_sun)
scene.collection.objects.link(ob_auto_sun)
ob_auto_sun.rotation_euler = (0.872665, 0.174533, 0.523599)
bpy.context.view_layer.update()
